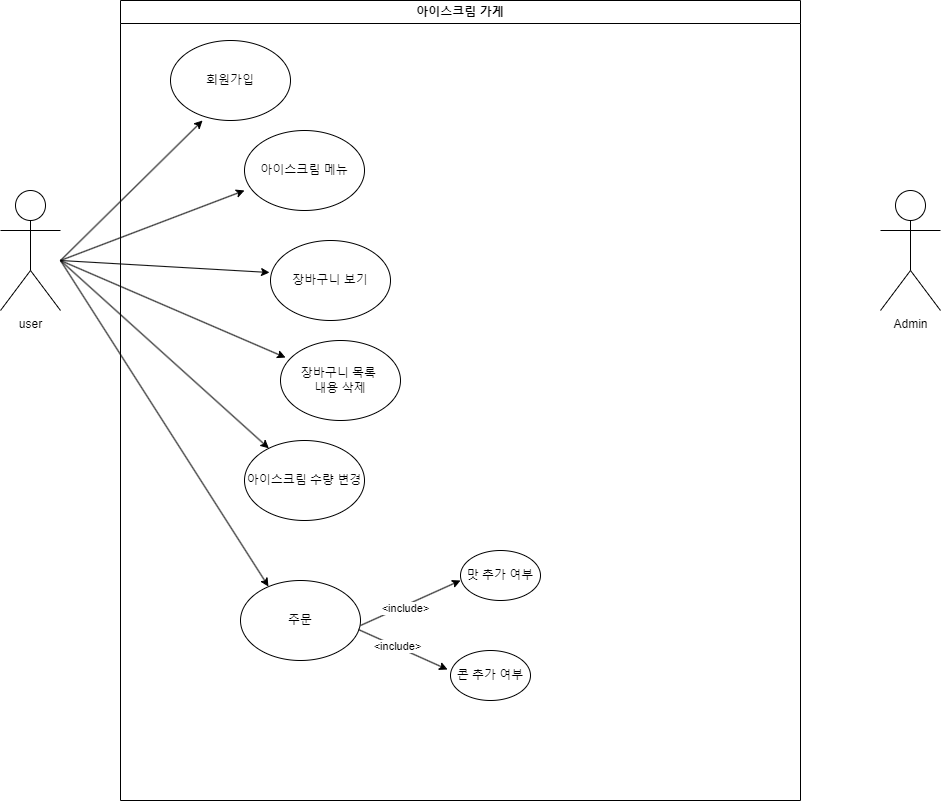

The diagram above was exported from draw.io. Its source (the exported page's mxGraphModel, read from the mxfile embedded in the PNG):
<mxGraphModel dx="996" dy="725" grid="1" gridSize="10" guides="1" tooltips="1" connect="1" arrows="1" fold="1" page="1" pageScale="1" pageWidth="827" pageHeight="1169" math="0" shadow="0">
  <root>
    <mxCell id="0" />
    <mxCell id="1" parent="0" />
    <mxCell id="BbQy5cKLrOG3xmPKrhMZ-1" value="user" style="shape=umlActor;verticalLabelPosition=bottom;verticalAlign=top;html=1;" parent="1" vertex="1">
      <mxGeometry x="120" y="280" width="60" height="120" as="geometry" />
    </mxCell>
    <mxCell id="4hFZjtZKugXyr1coKlxq-2" value="Admin" style="shape=umlActor;verticalLabelPosition=bottom;verticalAlign=top;html=1;outlineConnect=0;" parent="1" vertex="1">
      <mxGeometry x="1000" y="280" width="60" height="120" as="geometry" />
    </mxCell>
    <mxCell id="4hFZjtZKugXyr1coKlxq-5" value="아이스크림 가게" style="swimlane;whiteSpace=wrap;html=1;" parent="1" vertex="1">
      <mxGeometry x="240" y="90" width="680" height="800" as="geometry" />
    </mxCell>
    <mxCell id="BbQy5cKLrOG3xmPKrhMZ-18" value="장바구니 목록&amp;nbsp;&lt;div&gt;내용 삭제&lt;/div&gt;" style="ellipse;whiteSpace=wrap;html=1;" parent="4hFZjtZKugXyr1coKlxq-5" vertex="1">
      <mxGeometry x="160" y="340" width="120" height="80" as="geometry" />
    </mxCell>
    <mxCell id="BbQy5cKLrOG3xmPKrhMZ-16" value="장바구니 보기" style="ellipse;whiteSpace=wrap;html=1;" parent="4hFZjtZKugXyr1coKlxq-5" vertex="1">
      <mxGeometry x="150" y="240" width="120" height="80" as="geometry" />
    </mxCell>
    <mxCell id="BbQy5cKLrOG3xmPKrhMZ-9" value="아이스크림 메뉴" style="ellipse;whiteSpace=wrap;html=1;" parent="4hFZjtZKugXyr1coKlxq-5" vertex="1">
      <mxGeometry x="124" y="130" width="120" height="80" as="geometry" />
    </mxCell>
    <mxCell id="BbQy5cKLrOG3xmPKrhMZ-13" value="콘 추가 여부" style="ellipse;whiteSpace=wrap;html=1;direction=east;" parent="4hFZjtZKugXyr1coKlxq-5" vertex="1">
      <mxGeometry x="330" y="650" width="80" height="50" as="geometry" />
    </mxCell>
    <mxCell id="BbQy5cKLrOG3xmPKrhMZ-14" value="맛 추가 여부" style="ellipse;whiteSpace=wrap;html=1;" parent="4hFZjtZKugXyr1coKlxq-5" vertex="1">
      <mxGeometry x="340" y="550" width="80" height="50" as="geometry" />
    </mxCell>
    <mxCell id="BbQy5cKLrOG3xmPKrhMZ-20" value="아이스크림 수량 변경" style="ellipse;whiteSpace=wrap;html=1;" parent="4hFZjtZKugXyr1coKlxq-5" vertex="1">
      <mxGeometry x="124" y="440" width="120" height="80" as="geometry" />
    </mxCell>
    <mxCell id="4hFZjtZKugXyr1coKlxq-8" value="" style="endArrow=classic;html=1;rounded=0;entryX=0.233;entryY=0.075;entryDx=0;entryDy=0;entryPerimeter=0;" parent="4hFZjtZKugXyr1coKlxq-5" target="BbQy5cKLrOG3xmPKrhMZ-22" edge="1">
      <mxGeometry width="50" height="50" relative="1" as="geometry">
        <mxPoint x="-60" y="260" as="sourcePoint" />
        <mxPoint x="70" y="310" as="targetPoint" />
      </mxGeometry>
    </mxCell>
    <mxCell id="BbQy5cKLrOG3xmPKrhMZ-22" value="주문" style="ellipse;whiteSpace=wrap;html=1;" parent="4hFZjtZKugXyr1coKlxq-5" vertex="1">
      <mxGeometry x="120" y="580" width="120" height="80" as="geometry" />
    </mxCell>
    <mxCell id="BbQy5cKLrOG3xmPKrhMZ-5" value="회원가입" style="ellipse;whiteSpace=wrap;html=1;" parent="4hFZjtZKugXyr1coKlxq-5" vertex="1">
      <mxGeometry x="50" y="40" width="120" height="80" as="geometry" />
    </mxCell>
    <mxCell id="4hFZjtZKugXyr1coKlxq-11" value="" style="endArrow=classic;html=1;rounded=0;exitX=1;exitY=0.25;exitDx=0;exitDy=0;exitPerimeter=0;entryX=0;entryY=0.5;entryDx=0;entryDy=0;" parent="4hFZjtZKugXyr1coKlxq-5" edge="1">
      <mxGeometry width="50" height="50" relative="1" as="geometry">
        <mxPoint x="240" y="625" as="sourcePoint" />
        <mxPoint x="340" y="580" as="targetPoint" />
        <Array as="points" />
      </mxGeometry>
    </mxCell>
    <mxCell id="FqO4n0i1FSJRhX4F_13W-1" value="&amp;lt;include&amp;gt;" style="edgeLabel;html=1;align=center;verticalAlign=middle;resizable=0;points=[];" parent="4hFZjtZKugXyr1coKlxq-11" vertex="1" connectable="0">
      <mxGeometry x="-0.1168" y="-2" relative="1" as="geometry">
        <mxPoint as="offset" />
      </mxGeometry>
    </mxCell>
    <mxCell id="4hFZjtZKugXyr1coKlxq-12" value="" style="endArrow=classic;html=1;rounded=0;exitX=0.983;exitY=0.613;exitDx=0;exitDy=0;exitPerimeter=0;entryX=-0.037;entryY=0.38;entryDx=0;entryDy=0;entryPerimeter=0;" parent="4hFZjtZKugXyr1coKlxq-5" source="BbQy5cKLrOG3xmPKrhMZ-22" target="BbQy5cKLrOG3xmPKrhMZ-13" edge="1">
      <mxGeometry width="50" height="50" relative="1" as="geometry">
        <mxPoint x="240" y="642.5" as="sourcePoint" />
        <mxPoint x="340" y="597.5" as="targetPoint" />
        <Array as="points" />
      </mxGeometry>
    </mxCell>
    <mxCell id="FqO4n0i1FSJRhX4F_13W-2" value="&amp;lt;include&amp;gt;" style="edgeLabel;html=1;align=center;verticalAlign=middle;resizable=0;points=[];" parent="4hFZjtZKugXyr1coKlxq-12" vertex="1" connectable="0">
      <mxGeometry x="-0.1281" y="1" relative="1" as="geometry">
        <mxPoint x="-1" as="offset" />
      </mxGeometry>
    </mxCell>
    <mxCell id="4hFZjtZKugXyr1coKlxq-6" value="" style="endArrow=classic;html=1;rounded=0;entryX=0;entryY=0.75;entryDx=0;entryDy=0;entryPerimeter=0;" parent="1" target="BbQy5cKLrOG3xmPKrhMZ-9" edge="1">
      <mxGeometry width="50" height="50" relative="1" as="geometry">
        <mxPoint x="180" y="350" as="sourcePoint" />
        <mxPoint x="320" y="300" as="targetPoint" />
      </mxGeometry>
    </mxCell>
    <mxCell id="4hFZjtZKugXyr1coKlxq-7" value="" style="endArrow=classic;html=1;rounded=0;entryX=-0.008;entryY=0.4;entryDx=0;entryDy=0;entryPerimeter=0;" parent="1" target="BbQy5cKLrOG3xmPKrhMZ-16" edge="1">
      <mxGeometry width="50" height="50" relative="1" as="geometry">
        <mxPoint x="180" y="350" as="sourcePoint" />
        <mxPoint x="300" y="380" as="targetPoint" />
      </mxGeometry>
    </mxCell>
    <mxCell id="4hFZjtZKugXyr1coKlxq-9" value="" style="endArrow=classic;html=1;rounded=0;entryX=0.042;entryY=0.213;entryDx=0;entryDy=0;entryPerimeter=0;" parent="1" target="BbQy5cKLrOG3xmPKrhMZ-18" edge="1">
      <mxGeometry width="50" height="50" relative="1" as="geometry">
        <mxPoint x="180" y="350" as="sourcePoint" />
        <mxPoint x="389" y="362" as="targetPoint" />
      </mxGeometry>
    </mxCell>
    <mxCell id="4hFZjtZKugXyr1coKlxq-10" value="" style="endArrow=classic;html=1;rounded=0;" parent="1" target="BbQy5cKLrOG3xmPKrhMZ-20" edge="1">
      <mxGeometry width="50" height="50" relative="1" as="geometry">
        <mxPoint x="180" y="350" as="sourcePoint" />
        <mxPoint x="399" y="372" as="targetPoint" />
      </mxGeometry>
    </mxCell>
    <mxCell id="4hFZjtZKugXyr1coKlxq-13" value="" style="endArrow=classic;html=1;rounded=0;entryX=0.267;entryY=1;entryDx=0;entryDy=0;entryPerimeter=0;" parent="1" target="BbQy5cKLrOG3xmPKrhMZ-5" edge="1">
      <mxGeometry width="50" height="50" relative="1" as="geometry">
        <mxPoint x="180" y="350" as="sourcePoint" />
        <mxPoint x="364" y="280" as="targetPoint" />
      </mxGeometry>
    </mxCell>
  </root>
</mxGraphModel>